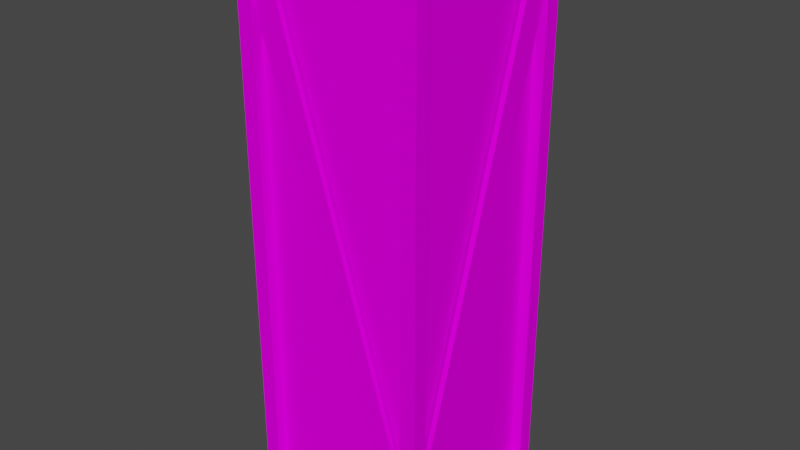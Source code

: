 # Source: Crate1x3.blend  (saved by Blender 2.93.21; exported with 4.5.12 LTS)
import bpy
from mathutils import Matrix  # noqa: F401  (used for matrix-valued properties, if any)

bpy.ops.wm.read_factory_settings(use_empty=True)
scene = bpy.context.scene
scene.name = 'Scene'

# ---- collections
col_collection = bpy.data.collections.new('Collection'); scene.collection.children.link(col_collection)

# ---- images (referenced by path relative to the original .blend; pixels are not part of the script)
import os
ASSET_DIR = os.environ.get("B2B_ASSET_DIR", "")  # directory of the original .blend (textures are referenced by path, not embedded)
HERE = os.path.dirname(os.path.abspath(__file__))  # packed textures are extracted next to this script under _unpacked/

def load_image(name, relpath, width, height, colorspace="sRGB"):
    """Load a texture the original file referenced (path relative to the .blend, or extracted next to this script)."""
    p = next((c for c in (os.path.join(HERE, relpath), os.path.join(ASSET_DIR, relpath)) if relpath and os.path.exists(c)), "")
    if p:
        img = bpy.data.images.load(p, check_existing=True)
        img.name = name
    else:  # same state as the original file: an image datablock whose file is absent (Cycles renders it pink)
        img = bpy.data.images.new(name, width, height)
        img.source = "FILE"
        img.filepath = "//" + (relpath or name)
    img.colorspace_settings.name = colorspace
    return img
img_crate_1x1 = load_image('Crate 1x1', 'Crate 1x1.png', 1024, 1024, 'sRGB')

# ---- materials (node trees are filled in below, after node groups)
mat_material_001 = bpy.data.materials.new('Material.001')
mat_material_001.use_transparent_shadow = False

# ---- material node trees
mat_material_001.use_nodes = True; mat_material_001.node_tree.nodes.clear()
_N = mat_material_001.node_tree.nodes; _L = mat_material_001.node_tree.links
n0 = _N.new('ShaderNodeBsdfPrincipled'); n0.name = 'Principled BSDF'; n0.location = (10, 300)
n0.distribution = 'GGX'
n0.subsurface_method = 'RANDOM_WALK_SKIN'
n0.inputs[2].default_value = 1.0
n0.inputs[3].default_value = 1.45
n0.inputs[13].default_value = 0.0
n0.inputs[27].default_value = (0.0, 0.0, 0.0, 1.0)
n0.inputs[28].default_value = 1.0
n1 = _N.new('ShaderNodeOutputMaterial'); n1.name = 'Material Output'; n1.location = (300, 300)
n2 = _N.new('ShaderNodeTexImage'); n2.name = 'Image Texture'; n2.location = (-280, 280)
n2.image = img_crate_1x1
_L.new(n0.outputs[0], n1.inputs[0])
_L.new(n2.outputs[0], n0.inputs[0])
n1.is_active_output = True

# ---- world
world_world = bpy.data.worlds.new('World'); scene.world = world_world
world_world.use_nodes = True; world_world.node_tree.nodes.clear()
_N = world_world.node_tree.nodes; _L = world_world.node_tree.links
n0 = _N.new('ShaderNodeOutputWorld'); n0.name = 'World Output'; n0.location = (300, 300)
n1 = _N.new('ShaderNodeBackground'); n1.name = 'Background'; n1.location = (10, 300)
n1.inputs[0].default_value = (0.05088, 0.05088, 0.05088, 1.0)
_L.new(n1.outputs[0], n0.inputs[0])
n0.is_active_output = True
world_world.color = (0.05088, 0.05088, 0.05088)
world_world.use_sun_shadow = False
world_world.sun_shadow_jitter_overblur = 0.0

# ---- meshes
me_cube_001 = bpy.data.meshes.new('Cube.001')
me_cube_001.from_pydata([(-1.0, -1.0, 0.0), (-1.0, -1.0, 6.0), (-1.0, 1.0, 0.0), (-1.0, 1.0, 6.0), (1.0, -1.0, 0.0), (1.0, -1.0, 6.0), (1.0, 1.0, 0.0), (1.0, 1.0, 6.0), (-1.0, -0.8317, 0.1683), (-1.0, -0.8317, 5.832), (-1.0, 0.8317, 5.832), (-1.0, 0.8317, 0.1683), (-0.8317, 1.0, 0.1683), (-0.8317, 1.0, 5.832), (0.8317, 1.0, 5.832), (0.8317, 1.0, 0.1683), (1.0, 0.8317, 0.1683), (1.0, 0.8317, 5.832), (1.0, -0.8317, 5.832), (1.0, -0.8317, 0.1683), (0.8317, -1.0, 0.1683), (0.8317, -1.0, 5.832), (-0.8317, -1.0, 5.832), (-0.8317, -1.0, 0.1683), (-0.8317, 0.8317, 0.0), (0.8317, 0.8317, 0.0), (0.8317, -0.8317, 0.0), (-0.8317, -0.8317, 0.0), (0.8317, 0.8317, 6.0), (-0.8317, 0.8317, 6.0), (-0.8317, -0.8317, 6.0), (0.8317, -0.8317, 6.0), (-0.8837, -0.8317, 0.1683), (-0.8837, -0.8317, 5.832), (-0.8837, 0.8317, 5.832), (-0.8837, 0.8317, 0.1683), (-0.8317, 0.8837, 0.1683), (-0.8317, 0.8837, 5.832), (0.8317, 0.8837, 5.832), (0.8317, 0.8837, 0.1683), (0.8837, 0.8317, 0.1683), (0.8837, 0.8317, 5.832), (0.8837, -0.8317, 5.832), (0.8837, -0.8317, 0.1683), (0.8317, -0.8837, 0.1683), (0.8317, -0.8837, 5.832), (-0.8317, -0.8837, 5.832), (-0.8317, -0.8837, 0.1683), (-0.8317, 0.8317, 0.1163), (0.8317, 0.8317, 0.1163), (0.8317, -0.8317, 0.1163), (-0.8317, -0.8317, 0.1163), (0.8317, 0.8317, 5.884), (-0.8317, 0.8317, 5.884), (-0.8317, -0.8317, 5.884), (0.8317, -0.8317, 5.884), (0.97, -0.9619, 0.2506), (-0.7595, -0.9619, 5.98), (0.7498, -0.9619, 0.0304), (-0.9797, -0.9619, 5.76), (0.97, -0.9063, 0.2506), (-0.7595, -0.9063, 5.98), (0.7498, -0.9063, 0.0304), (-0.9797, -0.9063, 5.76), (0.97, 0.9619, 0.2506), (-0.7595, 0.9619, 5.98), (0.7498, 0.9619, 0.0304), (-0.9797, 0.9619, 5.76), (0.97, 0.9063, 0.2506), (-0.7595, 0.9063, 5.98), (0.7498, 0.9063, 0.0304), (-0.9797, 0.9063, 5.76), (-0.9619, -0.97, 0.2506), (-0.9619, 0.7595, 5.98), (-0.9619, -0.7498, 0.0304), (-0.9619, 0.9797, 5.76), (-0.9063, -0.97, 0.2506), (-0.9063, 0.7595, 5.98), (-0.9063, -0.7498, 0.0304), (-0.9063, 0.9797, 5.76), (0.9619, -0.97, 0.2506), (0.9619, 0.7595, 5.98), (0.9619, -0.7498, 0.0304), (0.9619, 0.9797, 5.76), (0.9063, -0.97, 0.2506), (0.9063, 0.7595, 5.98), (0.9063, -0.7498, 0.0304), (0.9063, 0.9797, 5.76), (0.7546, -0.97, 0.04331), (-0.9748, 0.7595, 0.04331), (0.9748, -0.7498, 0.04331), (-0.7546, 0.9797, 0.04331), (0.7546, -0.97, 0.09897), (-0.9748, 0.7595, 0.09897), (0.9748, -0.7498, 0.09897), (-0.7546, 0.9797, 0.09897), (0.7546, -0.97, 5.967), (-0.9748, 0.7595, 5.967), (0.9748, -0.7498, 5.967), (-0.7546, 0.9797, 5.967), (0.7546, -0.97, 5.911), (-0.9748, 0.7595, 5.911), (0.9748, -0.7498, 5.911), (-0.7546, 0.9797, 5.911)], [], [(32, 33, 34, 35), (36, 37, 38, 39), (40, 41, 42, 43), (44, 45, 46, 47), (48, 49, 50, 51), (52, 53, 54, 55), (0, 1, 9, 8), (1, 3, 10, 9), (3, 2, 11, 10), (2, 0, 8, 11), (2, 3, 13, 12), (3, 7, 14, 13), (7, 6, 15, 14), (6, 2, 12, 15), (6, 7, 17, 16), (7, 5, 18, 17), (5, 4, 19, 18), (4, 6, 16, 19), (4, 5, 21, 20), (5, 1, 22, 21), (1, 0, 23, 22), (0, 4, 20, 23), (2, 6, 25, 24), (6, 4, 26, 25), (4, 0, 27, 26), (0, 2, 24, 27), (7, 3, 29, 28), (3, 1, 30, 29), (1, 5, 31, 30), (5, 7, 28, 31), (8, 9, 33, 32), (9, 10, 34, 33), (10, 11, 35, 34), (11, 8, 32, 35), (12, 13, 37, 36), (13, 14, 38, 37), (14, 15, 39, 38), (15, 12, 36, 39), (16, 17, 41, 40), (17, 18, 42, 41), (18, 19, 43, 42), (19, 16, 40, 43), (20, 21, 45, 44), (21, 22, 46, 45), (22, 23, 47, 46), (23, 20, 44, 47), (24, 25, 49, 48), (25, 26, 50, 49), (26, 27, 51, 50), (27, 24, 48, 51), (28, 29, 53, 52), (29, 30, 54, 53), (30, 31, 55, 54), (31, 28, 52, 55), (56, 57, 59, 58), (58, 59, 63, 62), (60, 61, 57, 56), (64, 66, 67, 65), (66, 70, 71, 67), (68, 64, 65, 69), (72, 73, 75, 74), (74, 75, 79, 78), (76, 77, 73, 72), (80, 82, 83, 81), (82, 86, 87, 83), (84, 80, 81, 85), (88, 89, 91, 90), (90, 91, 95, 94), (92, 93, 89, 88), (96, 98, 99, 97), (98, 102, 103, 99), (100, 96, 97, 101)])
_uv = me_cube_001.uv_layers.new(name='UVMap')
_uv.uv.foreach_set('vector', [0.5599, 0.8346, 0.5599, 0.8776, 0.5169, 0.8776, 0.5169, 0.8346, 0.4064, 0.8346, 0.4064, 0.8776, 0.3634, 0.8776, 0.3634, 0.8346, 0.4576, 0.8346, 0.4576, 0.8776, 0.4146, 0.8776, 0.4146, 0.8346, 0.5088, 0.8346, 0.5088, 0.8776, 0.4658, 0.8776, 0.4658, 0.8346, 0.5681, 0.8346, 0.6111, 0.8346, 0.6111, 0.8776, 0.5681, 0.8776, 0.6193, 0.8346, 0.6623, 0.8346, 0.6623, 0.8776, 0.6193, 0.8776, 0.2953, 0.8346, 0.2953, 0.8863, 0.291, 0.882, 0.291, 0.839, 0.2953, 0.8863, 0.2436, 0.8863, 0.248, 0.882, 0.291, 0.882, 0.2436, 0.8863, 0.2436, 0.8346, 0.248, 0.839, 0.248, 0.882, 0.2436, 0.8346, 0.2953, 0.8346, 0.291, 0.839, 0.248, 0.839, 0.1756, 0.8346, 0.1756, 0.8863, 0.1712, 0.882, 0.1712, 0.839, 0.1756, 0.8863, 0.1239, 0.8863, 0.1282, 0.882, 0.1712, 0.882, 0.1239, 0.8863, 0.1239, 0.8346, 0.1282, 0.839, 0.1282, 0.882, 0.1239, 0.8346, 0.1756, 0.8346, 0.1712, 0.839, 0.1282, 0.839, 0.3552, 0.8346, 0.3552, 0.8863, 0.3509, 0.882, 0.3509, 0.839, 0.3552, 0.8863, 0.3035, 0.8863, 0.3079, 0.882, 0.3509, 0.882, 0.3035, 0.8863, 0.3035, 0.8346, 0.3079, 0.839, 0.3079, 0.882, 0.3035, 0.8346, 0.3552, 0.8346, 0.3509, 0.839, 0.3079, 0.839, 0.2354, 0.8346, 0.2354, 0.8863, 0.2311, 0.882, 0.2311, 0.839, 0.2354, 0.8863, 0.1837, 0.8863, 0.1881, 0.882, 0.2311, 0.882, 0.1837, 0.8863, 0.1837, 0.8346, 0.1881, 0.839, 0.1881, 0.882, 0.1837, 0.8346, 0.2354, 0.8346, 0.2311, 0.839, 0.1881, 0.839, 0.00409, 0.8346, 0.05579, 0.8346, 0.05144, 0.839, 0.008442, 0.839, 0.05579, 0.8346, 0.05579, 0.8863, 0.05144, 0.882, 0.05144, 0.839, 0.05579, 0.8863, 0.00409, 0.8863, 0.008442, 0.882, 0.05144, 0.882, 0.00409, 0.8863, 0.00409, 0.8346, 0.008442, 0.839, 0.008442, 0.882, 0.06397, 0.8346, 0.1157, 0.8346, 0.1113, 0.839, 0.06833, 0.839, 0.1157, 0.8346, 0.1157, 0.8863, 0.1113, 0.882, 0.1113, 0.839, 0.1157, 0.8863, 0.06397, 0.8863, 0.06833, 0.882, 0.1113, 0.882, 0.06397, 0.8863, 0.06397, 0.8346, 0.06833, 0.839, 0.06833, 0.882, 0.7182, 0.8346, 0.7182, 0.8776, 0.7152, 0.8776, 0.7152, 0.8346, 0.7264, 0.8776, 0.7264, 0.8346, 0.7294, 0.8346, 0.7294, 0.8776, 0.7935, 0.8776, 0.7935, 0.8346, 0.7965, 0.8346, 0.7965, 0.8776, 0.6959, 0.8346, 0.6959, 0.8776, 0.6929, 0.8776, 0.6929, 0.8346, 0.6847, 0.8346, 0.6847, 0.8776, 0.6817, 0.8776, 0.6817, 0.8346, 0.8413, 0.8346, 0.8413, 0.8776, 0.8383, 0.8776, 0.8383, 0.8346, 0.7823, 0.8776, 0.7823, 0.8346, 0.7853, 0.8346, 0.7853, 0.8776, 0.8077, 0.8346, 0.8077, 0.8776, 0.8047, 0.8776, 0.8047, 0.8346, 0.6735, 0.8346, 0.6735, 0.8776, 0.6705, 0.8776, 0.6705, 0.8346, 0.707, 0.8346, 0.707, 0.8776, 0.704, 0.8776, 0.704, 0.8346, 0.7712, 0.8776, 0.7712, 0.8346, 0.7742, 0.8346, 0.7742, 0.8776, 0.7376, 0.8776, 0.7376, 0.8346, 0.7406, 0.8346, 0.7406, 0.8776, 0.7518, 0.8346, 0.7518, 0.8776, 0.7488, 0.8776, 0.7488, 0.8346, 0.8718, 0.8776, 0.8718, 0.8346, 0.8748, 0.8346, 0.8748, 0.8776, 0.76, 0.8776, 0.76, 0.8346, 0.763, 0.8346, 0.763, 0.8776, 0.883, 0.8776, 0.883, 0.8346, 0.886, 0.8346, 0.886, 0.8776, 0.8301, 0.8346, 0.8301, 0.8776, 0.8271, 0.8776, 0.8271, 0.8346, 0.8637, 0.8346, 0.8637, 0.8776, 0.8606, 0.8776, 0.8606, 0.8346, 0.8525, 0.8346, 0.8525, 0.8776, 0.8495, 0.8776, 0.8495, 0.8346, 0.8189, 0.8346, 0.8189, 0.8776, 0.8159, 0.8776, 0.8159, 0.8346, 0.9054, 0.8776, 0.9054, 0.8346, 0.9084, 0.8346, 0.9084, 0.8776, 0.8942, 0.8776, 0.8942, 0.8346, 0.8972, 0.8346, 0.8972, 0.8776, 0.9166, 0.8776, 0.9166, 0.8346, 0.9196, 0.8346, 0.9196, 0.8776, 0.3634, 0.9288, 0.3634, 0.8858, 0.3664, 0.8858, 0.3664, 0.9288, 0.9606, 0.1507, 0.03443, 0.1507, 0.03443, 0.03274, 0.9606, 0.03274, 0.9606, 0.1953, 0.03443, 0.1953, 0.03443, 0.1742, 0.9606, 0.1742, 0.9606, 0.173, 0.03443, 0.173, 0.03443, 0.1519, 0.9606, 0.1519, 0.9606, 0.1507, 0.9606, 0.03274, 0.03443, 0.03274, 0.03443, 0.1507, 0.9606, 0.1953, 0.9606, 0.1742, 0.03443, 0.1742, 0.03443, 0.1953, 0.9606, 0.173, 0.9606, 0.1519, 0.03443, 0.1519, 0.03443, 0.173, 0.9606, 0.1507, 0.03443, 0.1507, 0.03443, 0.03274, 0.9606, 0.03274, 0.9606, 0.1953, 0.03443, 0.1953, 0.03443, 0.1742, 0.9606, 0.1742, 0.9606, 0.173, 0.03443, 0.173, 0.03443, 0.1519, 0.9606, 0.1519, 0.9606, 0.1507, 0.9606, 0.03274, 0.03443, 0.03274, 0.03443, 0.1507, 0.9606, 0.1953, 0.9606, 0.1742, 0.03443, 0.1742, 0.03443, 0.1953, 0.9606, 0.173, 0.9606, 0.1519, 0.03443, 0.1519, 0.03443, 0.173, 0.9606, 0.1507, 0.03443, 0.1507, 0.03443, 0.03274, 0.9606, 0.03274, 0.9606, 0.1953, 0.03443, 0.1953, 0.03443, 0.1742, 0.9606, 0.1742, 0.9606, 0.173, 0.03443, 0.173, 0.03443, 0.1519, 0.9606, 0.1519, 0.9606, 0.1507, 0.9606, 0.03274, 0.03443, 0.03274, 0.03443, 0.1507, 0.9606, 0.1953, 0.9606, 0.1742, 0.03443, 0.1742, 0.03443, 0.1953, 0.9606, 0.173, 0.9606, 0.1519, 0.03443, 0.1519, 0.03443, 0.173])
me_cube_001.materials.append(mat_material_001)
me_cube_001.use_remesh_fix_poles = True
me_cube_001.use_remesh_preserve_attributes = False
me_cube_001.use_paint_bone_selection = False
me_cube_001.use_paint_mask = True
me_cube_001.update()

# ---- objects
ob_cube = bpy.data.objects.new('Cube', me_cube_001)

# ---- transforms, parenting, visibility, modifiers, constraints
ob_cube.location = (0.0, 0.0, 0.0)

# ---- collection membership
col_collection.objects.link(ob_cube)

# ---- scene / render settings (as saved in the file)
scene.frame_start = 1; scene.frame_end = 250; scene.frame_set(1)
scene.render.engine = 'BLENDER_EEVEE_NEXT'
scene.cycles.use_denoising = False
scene.cycles.samples = 128
scene.cycles.sampling_pattern = 'TABULATED_SOBOL'
scene.cycles.use_adaptive_sampling = False
scene.cycles.use_light_tree = False
scene.view_settings.view_transform = 'Filmic'
bpy.context.view_layer.update()

# ---- added for rendering (the .blend has no active camera and no usable light): camera, sun
cam_auto = bpy.data.cameras.new('AutoCamera')
cam_auto.lens = 50.0
cam_auto.sensor_width = 36.0
cam_auto.clip_end = 1000.0
ob_auto_camera = bpy.data.objects.new('AutoCamera', cam_auto)
scene.collection.objects.link(ob_auto_camera)
ob_auto_camera.location = (6.13725, -7.3647, 7.9098)
ob_auto_camera.rotation_euler = (1.09748, -7.21219e-08, 0.694738)
scene.camera = ob_auto_camera
light_auto_sun = bpy.data.lights.new('AutoSun', 'SUN')
light_auto_sun.energy = 3.0
light_auto_sun.angle = 0.0523599
ob_auto_sun = bpy.data.objects.new('AutoSun', light_auto_sun)
scene.collection.objects.link(ob_auto_sun)
ob_auto_sun.rotation_euler = (0.872665, 0.174533, 0.523599)
bpy.context.view_layer.update()
